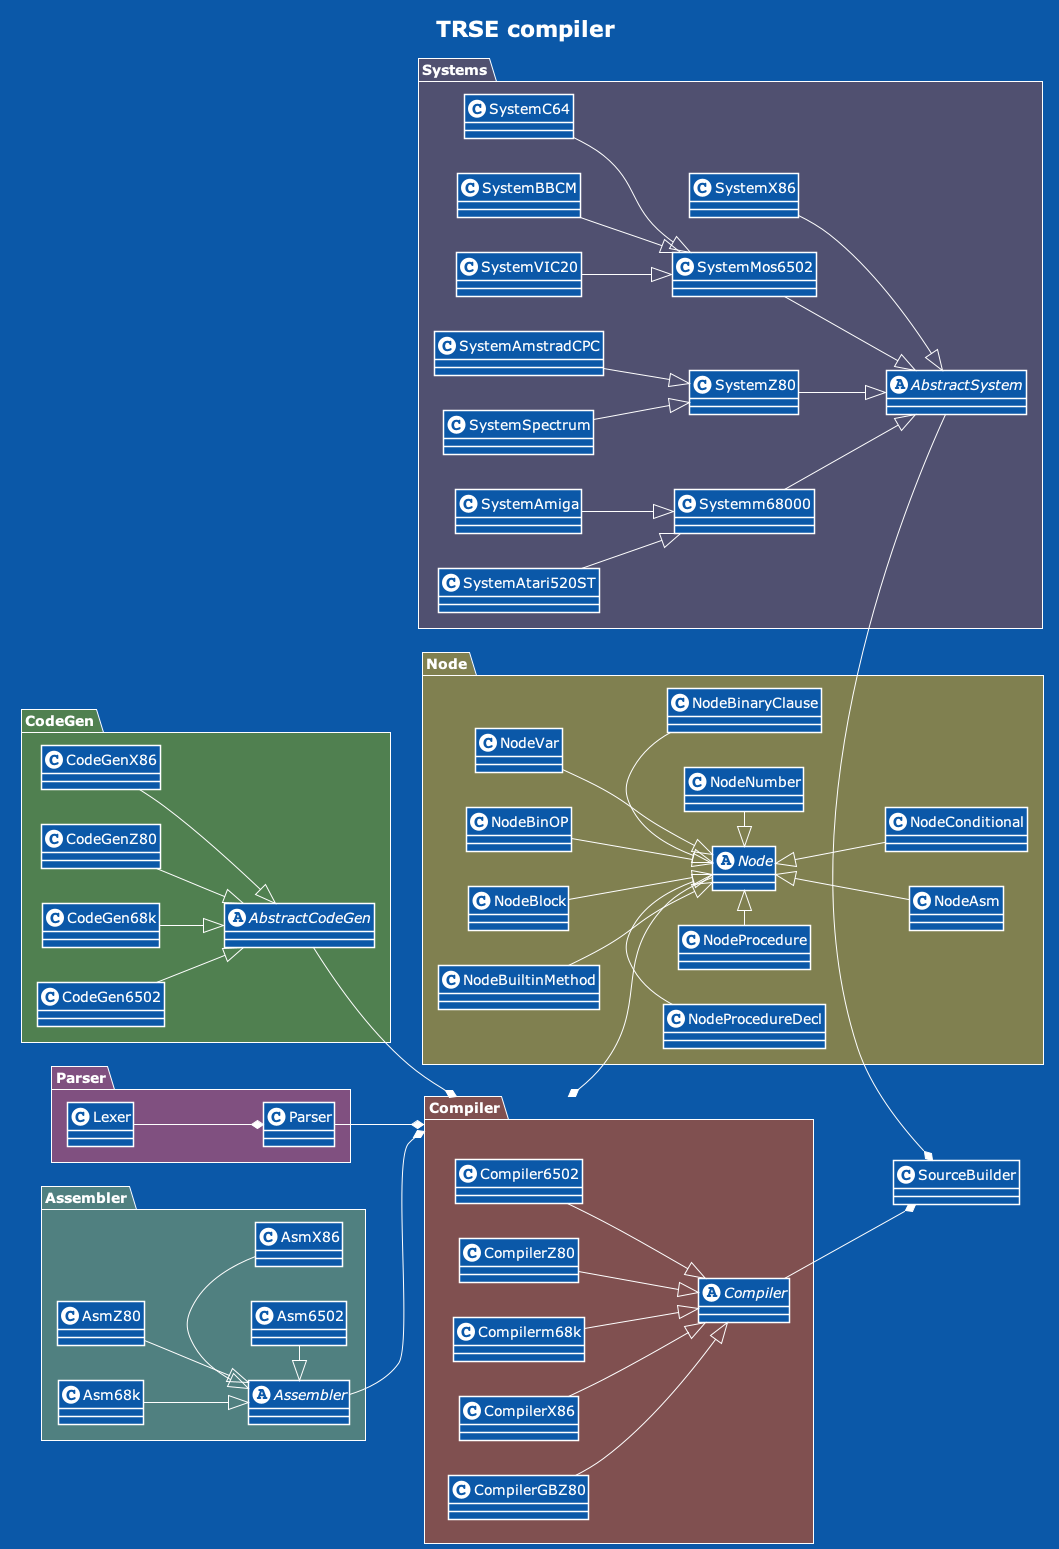

The diagram above was rendered by PlantUML. Its source (embedded in the PNG):
@startuml
!theme amiga
title TRSE compiler
left to right direction
namespace CodeGen #508050 {
    abstract class  "AbstractCodeGen"
    class "CodeGenX86"
    class "CodeGenZ80"
    class "CodeGen68k"
    class "CodeGen6502"
    CodeGenX86 --|> AbstractCodeGen
    CodeGen6502 --|> AbstractCodeGen
    CodeGen68k --|> AbstractCodeGen
    CodeGenZ80 --|> AbstractCodeGen
}

namespace Assembler #508080 {
    abstract class  "Assembler"
    class "AsmX86"
    class "AsmZ80"
    class "Asm68k"
    class "Asm6502"
    AsmX86 -left-|> Assembler
    Asm6502 -left-|> Assembler
    AsmZ80 --|> Assembler
    Asm68k --|> Assembler
}
namespace Systems #505070 {
    abstract class  "AbstractSystem"
    class  "SystemMos6502"
    SystemMos6502 --|> AbstractSystem
    class  "SystemZ80"
    SystemZ80 --|> AbstractSystem
    class  "Systemm68000"
    Systemm68000 --|> AbstractSystem
    class  "SystemX86"
    SystemX86 --|> AbstractSystem

    class "SystemC64"
    SystemC64 --|> SystemMos6502
    class "SystemBBCM"
    SystemBBCM --|> SystemMos6502
    class "SystemVIC20"
    SystemVIC20 --|> SystemMos6502
    class "SystemAmstradCPC"
    SystemAmstradCPC --|> SystemZ80
    class "SystemSpectrum"
    SystemSpectrum --|> SystemZ80
   class "SystemAmiga"
    SystemAmiga --|> Systemm68000
   class "SystemAtari520ST"
    SystemAtari520ST --|> Systemm68000

}
namespace Compiler #805050 {
    abstract class "Compiler"
    class "Compiler6502"
    Compiler6502 --|>Compiler
    class "CompilerZ80"
    CompilerZ80 --|>Compiler
    class "Compilerm68k"
    Compilerm68k --|>Compiler
    class "CompilerX86"
    CompilerX86 --|>Compiler
    class "CompilerGBZ80"
    CompilerGBZ80 --|>Compiler
}

class "SourceBuilder"


Systems.AbstractSystem -right-* SourceBuilder
Compiler.Compiler --* SourceBuilder

namespace Parser #805080 {

    class "Parser"
    class "Lexer"
    Lexer --* Parser

}

Node.Node -up-* Compiler
CodeGen.AbstractCodeGen --* Compiler
Assembler.Assembler --* Compiler
Parser.Parser --* Compiler

namespace Node #808050 {
    abstract class "Node"

    class NodeVar 
    NodeVar --|> Node
    class NodeBinOP 
    NodeBinOP --|> Node
    class NodeBlock
    NodeBlock --|> Node
    class NodeProcedure
    NodeProcedure -right-|> Node

    class NodeProcedureDecl
    NodeProcedureDecl -right-|> Node

    class NodeAsm
    NodeAsm -up-|> Node

    class NodeBuiltinMethod
    NodeBuiltinMethod --|> Node

    class NodeConditional
    NodeConditional -up-|> Node

    class NodeBinaryClause
    NodeBinaryClause -left-|> Node

    class NodeNumber
    NodeNumber -left-|> Node
}

@enduml